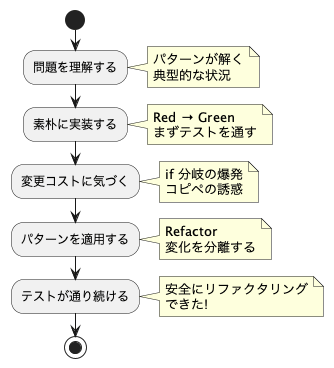

The diagram above was rendered by PlantUML. Its source (embedded in the PNG):
@startuml
start
:問題を理解する;
note right
  パターンが解く
  典型的な状況
end note
:素朴に実装する;
note right
  Red → Green
  まずテストを通す
end note
:変更コストに気づく;
note right
  if 分岐の爆発
  コピペの誘惑
end note
:パターンを適用する;
note right
  Refactor
  変化を分離する
end note
:テストが通り続ける;
note right
  安全にリファクタリング
  できた!
end note
stop
@enduml